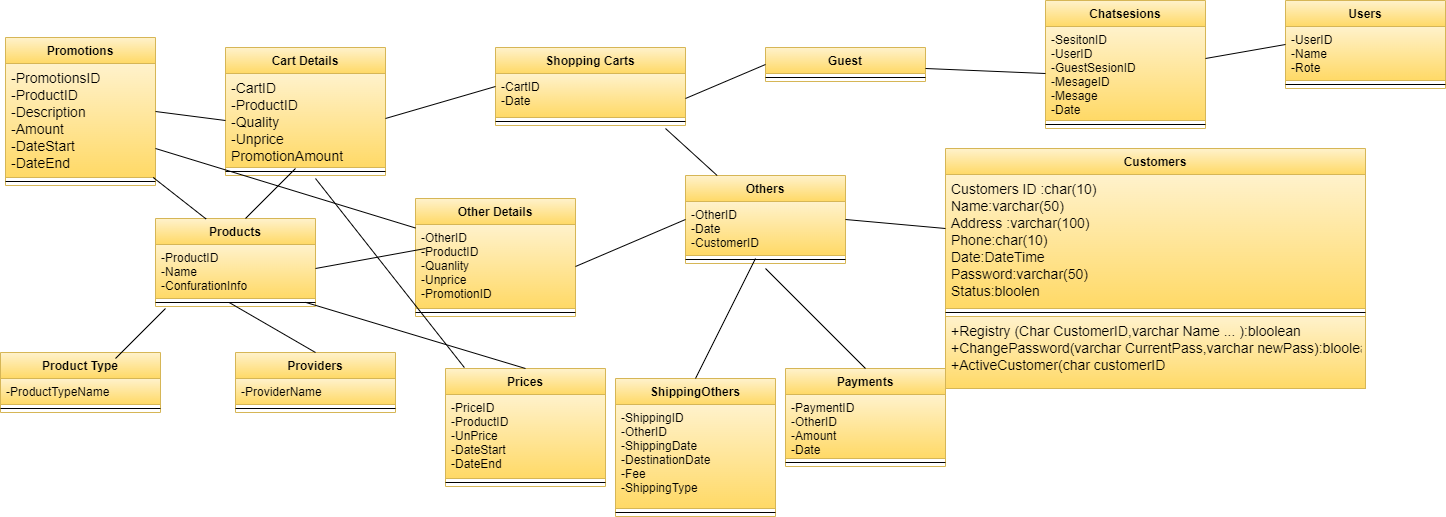

The diagram above was exported from draw.io. Its source (the exported page's mxGraphModel, read from the mxfile embedded in the PNG):
<mxGraphModel dx="2310" dy="1913" grid="1" gridSize="10" guides="1" tooltips="1" connect="1" arrows="1" fold="1" page="1" pageScale="1" pageWidth="827" pageHeight="1169" math="0" shadow="0">
  <root>
    <mxCell id="0" />
    <mxCell id="1" parent="0" />
    <mxCell id="e-JTxnSBIHLSfib4koYU-69" value="Product Type" style="swimlane;fontStyle=1;align=center;verticalAlign=top;childLayout=stackLayout;horizontal=1;startSize=26;horizontalStack=0;resizeParent=1;resizeParentMax=0;resizeLast=0;collapsible=1;marginBottom=0;fillColor=#fff2cc;gradientColor=#ffd966;strokeColor=#d6b656;" vertex="1" parent="1">
      <mxGeometry x="-255" y="284" width="160" height="60" as="geometry" />
    </mxCell>
    <mxCell id="e-JTxnSBIHLSfib4koYU-70" value="-ProductTypeName" style="text;strokeColor=#d6b656;fillColor=#fff2cc;align=left;verticalAlign=top;spacingLeft=4;spacingRight=4;overflow=hidden;rotatable=0;points=[[0,0.5],[1,0.5]];portConstraint=eastwest;gradientColor=#ffd966;" vertex="1" parent="e-JTxnSBIHLSfib4koYU-69">
      <mxGeometry y="26" width="160" height="26" as="geometry" />
    </mxCell>
    <mxCell id="e-JTxnSBIHLSfib4koYU-71" value="" style="line;strokeWidth=1;fillColor=none;align=left;verticalAlign=middle;spacingTop=-1;spacingLeft=3;spacingRight=3;rotatable=0;labelPosition=right;points=[];portConstraint=eastwest;" vertex="1" parent="e-JTxnSBIHLSfib4koYU-69">
      <mxGeometry y="52" width="160" height="8" as="geometry" />
    </mxCell>
    <mxCell id="e-JTxnSBIHLSfib4koYU-73" value="Providers" style="swimlane;fontStyle=1;align=center;verticalAlign=top;childLayout=stackLayout;horizontal=1;startSize=26;horizontalStack=0;resizeParent=1;resizeParentMax=0;resizeLast=0;collapsible=1;marginBottom=0;fillColor=#fff2cc;gradientColor=#ffd966;strokeColor=#d6b656;" vertex="1" parent="1">
      <mxGeometry x="-20" y="284" width="160" height="60" as="geometry" />
    </mxCell>
    <mxCell id="e-JTxnSBIHLSfib4koYU-74" value="-ProviderName" style="text;strokeColor=#d6b656;fillColor=#fff2cc;align=left;verticalAlign=top;spacingLeft=4;spacingRight=4;overflow=hidden;rotatable=0;points=[[0,0.5],[1,0.5]];portConstraint=eastwest;gradientColor=#ffd966;" vertex="1" parent="e-JTxnSBIHLSfib4koYU-73">
      <mxGeometry y="26" width="160" height="26" as="geometry" />
    </mxCell>
    <mxCell id="e-JTxnSBIHLSfib4koYU-75" value="" style="line;strokeWidth=1;fillColor=none;align=left;verticalAlign=middle;spacingTop=-1;spacingLeft=3;spacingRight=3;rotatable=0;labelPosition=right;points=[];portConstraint=eastwest;" vertex="1" parent="e-JTxnSBIHLSfib4koYU-73">
      <mxGeometry y="52" width="160" height="8" as="geometry" />
    </mxCell>
    <mxCell id="e-JTxnSBIHLSfib4koYU-77" value="Prices" style="swimlane;fontStyle=1;align=center;verticalAlign=top;childLayout=stackLayout;horizontal=1;startSize=26;horizontalStack=0;resizeParent=1;resizeParentMax=0;resizeLast=0;collapsible=1;marginBottom=0;fillColor=#fff2cc;gradientColor=#ffd966;strokeColor=#d6b656;" vertex="1" parent="1">
      <mxGeometry x="190" y="300" width="160" height="118" as="geometry" />
    </mxCell>
    <mxCell id="e-JTxnSBIHLSfib4koYU-78" value="-PriceID&#10;-ProductID&#10;-UnPrice&#10;-DateStart&#10;-DateEnd" style="text;strokeColor=#d6b656;fillColor=#fff2cc;align=left;verticalAlign=top;spacingLeft=4;spacingRight=4;overflow=hidden;rotatable=0;points=[[0,0.5],[1,0.5]];portConstraint=eastwest;gradientColor=#ffd966;" vertex="1" parent="e-JTxnSBIHLSfib4koYU-77">
      <mxGeometry y="26" width="160" height="84" as="geometry" />
    </mxCell>
    <mxCell id="e-JTxnSBIHLSfib4koYU-79" value="" style="line;strokeWidth=1;fillColor=none;align=left;verticalAlign=middle;spacingTop=-1;spacingLeft=3;spacingRight=3;rotatable=0;labelPosition=right;points=[];portConstraint=eastwest;" vertex="1" parent="e-JTxnSBIHLSfib4koYU-77">
      <mxGeometry y="110" width="160" height="8" as="geometry" />
    </mxCell>
    <mxCell id="e-JTxnSBIHLSfib4koYU-81" value="ShippingOthers" style="swimlane;fontStyle=1;align=center;verticalAlign=top;childLayout=stackLayout;horizontal=1;startSize=26;horizontalStack=0;resizeParent=1;resizeParentMax=0;resizeLast=0;collapsible=1;marginBottom=0;fillColor=#fff2cc;gradientColor=#ffd966;strokeColor=#d6b656;" vertex="1" parent="1">
      <mxGeometry x="360" y="310" width="160" height="138" as="geometry" />
    </mxCell>
    <mxCell id="e-JTxnSBIHLSfib4koYU-82" value="-ShippingID&#10;-OtherID&#10;-ShippingDate&#10;-DestinationDate&#10;-Fee&#10;-ShippingType" style="text;strokeColor=#d6b656;fillColor=#fff2cc;align=left;verticalAlign=top;spacingLeft=4;spacingRight=4;overflow=hidden;rotatable=0;points=[[0,0.5],[1,0.5]];portConstraint=eastwest;gradientColor=#ffd966;" vertex="1" parent="e-JTxnSBIHLSfib4koYU-81">
      <mxGeometry y="26" width="160" height="104" as="geometry" />
    </mxCell>
    <mxCell id="e-JTxnSBIHLSfib4koYU-83" value="" style="line;strokeWidth=1;fillColor=none;align=left;verticalAlign=middle;spacingTop=-1;spacingLeft=3;spacingRight=3;rotatable=0;labelPosition=right;points=[];portConstraint=eastwest;" vertex="1" parent="e-JTxnSBIHLSfib4koYU-81">
      <mxGeometry y="130" width="160" height="8" as="geometry" />
    </mxCell>
    <mxCell id="e-JTxnSBIHLSfib4koYU-85" value="Payments" style="swimlane;fontStyle=1;align=center;verticalAlign=top;childLayout=stackLayout;horizontal=1;startSize=26;horizontalStack=0;resizeParent=1;resizeParentMax=0;resizeLast=0;collapsible=1;marginBottom=0;fillColor=#fff2cc;gradientColor=#ffd966;strokeColor=#d6b656;" vertex="1" parent="1">
      <mxGeometry x="530" y="300" width="160" height="98" as="geometry" />
    </mxCell>
    <mxCell id="e-JTxnSBIHLSfib4koYU-86" value="-PaymentID&#10;-OtherID&#10;-Amount&#10;-Date" style="text;strokeColor=#d6b656;fillColor=#fff2cc;align=left;verticalAlign=top;spacingLeft=4;spacingRight=4;overflow=hidden;rotatable=0;points=[[0,0.5],[1,0.5]];portConstraint=eastwest;gradientColor=#ffd966;" vertex="1" parent="e-JTxnSBIHLSfib4koYU-85">
      <mxGeometry y="26" width="160" height="64" as="geometry" />
    </mxCell>
    <mxCell id="e-JTxnSBIHLSfib4koYU-87" value="" style="line;strokeWidth=1;fillColor=none;align=left;verticalAlign=middle;spacingTop=-1;spacingLeft=3;spacingRight=3;rotatable=0;labelPosition=right;points=[];portConstraint=eastwest;" vertex="1" parent="e-JTxnSBIHLSfib4koYU-85">
      <mxGeometry y="90" width="160" height="8" as="geometry" />
    </mxCell>
    <mxCell id="e-JTxnSBIHLSfib4koYU-89" value="Products" style="swimlane;fontStyle=1;align=center;verticalAlign=top;childLayout=stackLayout;horizontal=1;startSize=26;horizontalStack=0;resizeParent=1;resizeParentMax=0;resizeLast=0;collapsible=1;marginBottom=0;fillColor=#fff2cc;gradientColor=#ffd966;strokeColor=#d6b656;" vertex="1" parent="1">
      <mxGeometry x="-100" y="150" width="160" height="88" as="geometry" />
    </mxCell>
    <mxCell id="e-JTxnSBIHLSfib4koYU-90" value="-ProductID&#10;-Name&#10;-ConfurationInfo" style="text;strokeColor=#d6b656;fillColor=#fff2cc;align=left;verticalAlign=top;spacingLeft=4;spacingRight=4;overflow=hidden;rotatable=0;points=[[0,0.5],[1,0.5]];portConstraint=eastwest;gradientColor=#ffd966;" vertex="1" parent="e-JTxnSBIHLSfib4koYU-89">
      <mxGeometry y="26" width="160" height="54" as="geometry" />
    </mxCell>
    <mxCell id="e-JTxnSBIHLSfib4koYU-91" value="" style="line;strokeWidth=1;fillColor=none;align=left;verticalAlign=middle;spacingTop=-1;spacingLeft=3;spacingRight=3;rotatable=0;labelPosition=right;points=[];portConstraint=eastwest;" vertex="1" parent="e-JTxnSBIHLSfib4koYU-89">
      <mxGeometry y="80" width="160" height="8" as="geometry" />
    </mxCell>
    <mxCell id="e-JTxnSBIHLSfib4koYU-93" value="Other Details" style="swimlane;fontStyle=1;align=center;verticalAlign=top;childLayout=stackLayout;horizontal=1;startSize=26;horizontalStack=0;resizeParent=1;resizeParentMax=0;resizeLast=0;collapsible=1;marginBottom=0;fillColor=#fff2cc;gradientColor=#ffd966;strokeColor=#d6b656;" vertex="1" parent="1">
      <mxGeometry x="160" y="130" width="160" height="118" as="geometry" />
    </mxCell>
    <mxCell id="e-JTxnSBIHLSfib4koYU-94" value="-OtherID&#10;-ProductID&#10;-Quanlity&#10;-Unprice&#10;-PromotionID" style="text;strokeColor=#d6b656;fillColor=#fff2cc;align=left;verticalAlign=top;spacingLeft=4;spacingRight=4;overflow=hidden;rotatable=0;points=[[0,0.5],[1,0.5]];portConstraint=eastwest;gradientColor=#ffd966;" vertex="1" parent="e-JTxnSBIHLSfib4koYU-93">
      <mxGeometry y="26" width="160" height="84" as="geometry" />
    </mxCell>
    <mxCell id="e-JTxnSBIHLSfib4koYU-95" value="" style="line;strokeWidth=1;fillColor=none;align=left;verticalAlign=middle;spacingTop=-1;spacingLeft=3;spacingRight=3;rotatable=0;labelPosition=right;points=[];portConstraint=eastwest;" vertex="1" parent="e-JTxnSBIHLSfib4koYU-93">
      <mxGeometry y="110" width="160" height="8" as="geometry" />
    </mxCell>
    <mxCell id="e-JTxnSBIHLSfib4koYU-97" value="Others" style="swimlane;fontStyle=1;align=center;verticalAlign=top;childLayout=stackLayout;horizontal=1;startSize=26;horizontalStack=0;resizeParent=1;resizeParentMax=0;resizeLast=0;collapsible=1;marginBottom=0;fillColor=#fff2cc;gradientColor=#ffd966;strokeColor=#d6b656;" vertex="1" parent="1">
      <mxGeometry x="430" y="107" width="160" height="88" as="geometry" />
    </mxCell>
    <mxCell id="e-JTxnSBIHLSfib4koYU-98" value="-OtherID&#10;-Date&#10;-CustomerID" style="text;strokeColor=#d6b656;fillColor=#fff2cc;align=left;verticalAlign=top;spacingLeft=4;spacingRight=4;overflow=hidden;rotatable=0;points=[[0,0.5],[1,0.5]];portConstraint=eastwest;gradientColor=#ffd966;" vertex="1" parent="e-JTxnSBIHLSfib4koYU-97">
      <mxGeometry y="26" width="160" height="54" as="geometry" />
    </mxCell>
    <mxCell id="e-JTxnSBIHLSfib4koYU-99" value="" style="line;strokeWidth=1;fillColor=none;align=left;verticalAlign=middle;spacingTop=-1;spacingLeft=3;spacingRight=3;rotatable=0;labelPosition=right;points=[];portConstraint=eastwest;" vertex="1" parent="e-JTxnSBIHLSfib4koYU-97">
      <mxGeometry y="80" width="160" height="8" as="geometry" />
    </mxCell>
    <mxCell id="e-JTxnSBIHLSfib4koYU-101" value="Customers" style="swimlane;fontStyle=1;align=center;verticalAlign=top;childLayout=stackLayout;horizontal=1;startSize=26;horizontalStack=0;resizeParent=1;resizeParentMax=0;resizeLast=0;collapsible=1;marginBottom=0;fillColor=#fff2cc;gradientColor=#ffd966;strokeColor=#d6b656;" vertex="1" parent="1">
      <mxGeometry x="690" y="80" width="420" height="240" as="geometry">
        <mxRectangle x="770" y="124" width="90" height="26" as="alternateBounds" />
      </mxGeometry>
    </mxCell>
    <mxCell id="e-JTxnSBIHLSfib4koYU-102" value="Customers ID :char(10)&#10;Name:varchar(50)&#10;Address :varchar(100)&#10;Phone:char(10)&#10;Date:DateTime&#10;Password:varchar(50)&#10;Status:bloolen" style="text;strokeColor=#d6b656;fillColor=#fff2cc;align=left;verticalAlign=top;spacingLeft=4;spacingRight=4;overflow=hidden;rotatable=0;points=[[0,0.5],[1,0.5]];portConstraint=eastwest;fontSize=14;gradientColor=#ffd966;" vertex="1" parent="e-JTxnSBIHLSfib4koYU-101">
      <mxGeometry y="26" width="420" height="134" as="geometry" />
    </mxCell>
    <mxCell id="e-JTxnSBIHLSfib4koYU-103" value="" style="line;strokeWidth=1;fillColor=none;align=left;verticalAlign=middle;spacingTop=-1;spacingLeft=3;spacingRight=3;rotatable=0;labelPosition=right;points=[];portConstraint=eastwest;" vertex="1" parent="e-JTxnSBIHLSfib4koYU-101">
      <mxGeometry y="160" width="420" height="8" as="geometry" />
    </mxCell>
    <mxCell id="e-JTxnSBIHLSfib4koYU-104" value="+Registry (Char CustomerID,varchar Name ... ):bloolean&#10;+ChangePassword(varchar CurrentPass,varchar newPass):bloolean&#10;+ActiveCustomer(char customerID" style="text;strokeColor=#d6b656;fillColor=#fff2cc;align=left;verticalAlign=top;spacingLeft=4;spacingRight=4;overflow=hidden;rotatable=0;points=[[0,0.5],[1,0.5]];portConstraint=eastwest;fontSize=14;gradientColor=#ffd966;" vertex="1" parent="e-JTxnSBIHLSfib4koYU-101">
      <mxGeometry y="168" width="420" height="72" as="geometry" />
    </mxCell>
    <mxCell id="e-JTxnSBIHLSfib4koYU-105" value="Users" style="swimlane;fontStyle=1;align=center;verticalAlign=top;childLayout=stackLayout;horizontal=1;startSize=26;horizontalStack=0;resizeParent=1;resizeParentMax=0;resizeLast=0;collapsible=1;marginBottom=0;fillColor=#fff2cc;gradientColor=#ffd966;strokeColor=#d6b656;" vertex="1" parent="1">
      <mxGeometry x="1030" y="-68" width="160" height="88" as="geometry" />
    </mxCell>
    <mxCell id="e-JTxnSBIHLSfib4koYU-106" value="-UserID&#10;-Name&#10;-Rote" style="text;strokeColor=#d6b656;fillColor=#fff2cc;align=left;verticalAlign=top;spacingLeft=4;spacingRight=4;overflow=hidden;rotatable=0;points=[[0,0.5],[1,0.5]];portConstraint=eastwest;gradientColor=#ffd966;" vertex="1" parent="e-JTxnSBIHLSfib4koYU-105">
      <mxGeometry y="26" width="160" height="54" as="geometry" />
    </mxCell>
    <mxCell id="e-JTxnSBIHLSfib4koYU-107" value="" style="line;strokeWidth=1;fillColor=none;align=left;verticalAlign=middle;spacingTop=-1;spacingLeft=3;spacingRight=3;rotatable=0;labelPosition=right;points=[];portConstraint=eastwest;" vertex="1" parent="e-JTxnSBIHLSfib4koYU-105">
      <mxGeometry y="80" width="160" height="8" as="geometry" />
    </mxCell>
    <mxCell id="e-JTxnSBIHLSfib4koYU-109" value="Chatsesions" style="swimlane;fontStyle=1;align=center;verticalAlign=top;childLayout=stackLayout;horizontal=1;startSize=26;horizontalStack=0;resizeParent=1;resizeParentMax=0;resizeLast=0;collapsible=1;marginBottom=0;fillColor=#fff2cc;gradientColor=#ffd966;strokeColor=#d6b656;" vertex="1" parent="1">
      <mxGeometry x="790" y="-68" width="160" height="128" as="geometry" />
    </mxCell>
    <mxCell id="e-JTxnSBIHLSfib4koYU-110" value="-SesitonID&#10;-UserID&#10;-GuestSesionID&#10;-MesageID&#10;-Mesage&#10;-Date" style="text;strokeColor=#d6b656;fillColor=#fff2cc;align=left;verticalAlign=top;spacingLeft=4;spacingRight=4;overflow=hidden;rotatable=0;points=[[0,0.5],[1,0.5]];portConstraint=eastwest;gradientColor=#ffd966;" vertex="1" parent="e-JTxnSBIHLSfib4koYU-109">
      <mxGeometry y="26" width="160" height="94" as="geometry" />
    </mxCell>
    <mxCell id="e-JTxnSBIHLSfib4koYU-111" value="" style="line;strokeWidth=1;fillColor=none;align=left;verticalAlign=middle;spacingTop=-1;spacingLeft=3;spacingRight=3;rotatable=0;labelPosition=right;points=[];portConstraint=eastwest;" vertex="1" parent="e-JTxnSBIHLSfib4koYU-109">
      <mxGeometry y="120" width="160" height="8" as="geometry" />
    </mxCell>
    <mxCell id="e-JTxnSBIHLSfib4koYU-113" value="Guest" style="swimlane;fontStyle=1;align=center;verticalAlign=top;childLayout=stackLayout;horizontal=1;startSize=26;horizontalStack=0;resizeParent=1;resizeParentMax=0;resizeLast=0;collapsible=1;marginBottom=0;fillColor=#fff2cc;gradientColor=#ffd966;strokeColor=#d6b656;" vertex="1" parent="1">
      <mxGeometry x="510" y="-21" width="160" height="34" as="geometry" />
    </mxCell>
    <mxCell id="e-JTxnSBIHLSfib4koYU-115" value="" style="line;strokeWidth=1;fillColor=none;align=left;verticalAlign=middle;spacingTop=-1;spacingLeft=3;spacingRight=3;rotatable=0;labelPosition=right;points=[];portConstraint=eastwest;" vertex="1" parent="e-JTxnSBIHLSfib4koYU-113">
      <mxGeometry y="26" width="160" height="8" as="geometry" />
    </mxCell>
    <mxCell id="e-JTxnSBIHLSfib4koYU-117" value="Shopping Carts" style="swimlane;fontStyle=1;align=center;verticalAlign=top;childLayout=stackLayout;horizontal=1;startSize=26;horizontalStack=0;resizeParent=1;resizeParentMax=0;resizeLast=0;collapsible=1;marginBottom=0;fillColor=#fff2cc;gradientColor=#ffd966;strokeColor=#d6b656;" vertex="1" parent="1">
      <mxGeometry x="240" y="-21" width="190" height="78" as="geometry" />
    </mxCell>
    <mxCell id="e-JTxnSBIHLSfib4koYU-118" value="-CartID&#10;-Date" style="text;strokeColor=#d6b656;fillColor=#fff2cc;align=left;verticalAlign=top;spacingLeft=4;spacingRight=4;overflow=hidden;rotatable=0;points=[[0,0.5],[1,0.5]];portConstraint=eastwest;gradientColor=#ffd966;" vertex="1" parent="e-JTxnSBIHLSfib4koYU-117">
      <mxGeometry y="26" width="190" height="44" as="geometry" />
    </mxCell>
    <mxCell id="e-JTxnSBIHLSfib4koYU-119" value="" style="line;strokeWidth=1;fillColor=none;align=left;verticalAlign=middle;spacingTop=-1;spacingLeft=3;spacingRight=3;rotatable=0;labelPosition=right;points=[];portConstraint=eastwest;" vertex="1" parent="e-JTxnSBIHLSfib4koYU-117">
      <mxGeometry y="70" width="190" height="8" as="geometry" />
    </mxCell>
    <mxCell id="e-JTxnSBIHLSfib4koYU-121" value="Cart Details" style="swimlane;fontStyle=1;align=center;verticalAlign=top;childLayout=stackLayout;horizontal=1;startSize=26;horizontalStack=0;resizeParent=1;resizeParentMax=0;resizeLast=0;collapsible=1;marginBottom=0;fillColor=#fff2cc;gradientColor=#ffd966;strokeColor=#d6b656;" vertex="1" parent="1">
      <mxGeometry x="-30" y="-21" width="160" height="128" as="geometry" />
    </mxCell>
    <mxCell id="e-JTxnSBIHLSfib4koYU-122" value="-CartID&#10;-ProductID&#10;-Quality&#10;-Unprice&#10;PromotionAmount" style="text;strokeColor=#d6b656;fillColor=#fff2cc;align=left;verticalAlign=top;spacingLeft=4;spacingRight=4;overflow=hidden;rotatable=0;points=[[0,0.5],[1,0.5]];portConstraint=eastwest;fontSize=14;gradientColor=#ffd966;" vertex="1" parent="e-JTxnSBIHLSfib4koYU-121">
      <mxGeometry y="26" width="160" height="94" as="geometry" />
    </mxCell>
    <mxCell id="e-JTxnSBIHLSfib4koYU-123" value="" style="line;strokeWidth=1;fillColor=none;align=left;verticalAlign=middle;spacingTop=-1;spacingLeft=3;spacingRight=3;rotatable=0;labelPosition=right;points=[];portConstraint=eastwest;" vertex="1" parent="e-JTxnSBIHLSfib4koYU-121">
      <mxGeometry y="120" width="160" height="8" as="geometry" />
    </mxCell>
    <mxCell id="e-JTxnSBIHLSfib4koYU-125" value="Promotions" style="swimlane;fontStyle=1;align=center;verticalAlign=top;childLayout=stackLayout;horizontal=1;startSize=26;horizontalStack=0;resizeParent=1;resizeParentMax=0;resizeLast=0;collapsible=1;marginBottom=0;fillColor=#fff2cc;gradientColor=#ffd966;strokeColor=#d6b656;" vertex="1" parent="1">
      <mxGeometry x="-250" y="-31" width="150" height="148" as="geometry" />
    </mxCell>
    <mxCell id="e-JTxnSBIHLSfib4koYU-126" value="-PromotionsID&#10;-ProductID&#10;-Description&#10;-Amount&#10;-DateStart&#10;-DateEnd" style="text;strokeColor=#d6b656;fillColor=#fff2cc;align=left;verticalAlign=top;spacingLeft=4;spacingRight=4;overflow=hidden;rotatable=0;points=[[0,0.5],[1,0.5]];portConstraint=eastwest;fontSize=14;gradientColor=#ffd966;" vertex="1" parent="e-JTxnSBIHLSfib4koYU-125">
      <mxGeometry y="26" width="150" height="114" as="geometry" />
    </mxCell>
    <mxCell id="e-JTxnSBIHLSfib4koYU-127" value="" style="line;strokeWidth=1;fillColor=none;align=left;verticalAlign=middle;spacingTop=-1;spacingLeft=3;spacingRight=3;rotatable=0;labelPosition=right;points=[];portConstraint=eastwest;" vertex="1" parent="e-JTxnSBIHLSfib4koYU-125">
      <mxGeometry y="140" width="150" height="8" as="geometry" />
    </mxCell>
    <mxCell id="e-JTxnSBIHLSfib4koYU-131" value="" style="endArrow=none;html=1;rounded=0;fontSize=14;entryX=0;entryY=0.5;entryDx=0;entryDy=0;" edge="1" parent="1" target="e-JTxnSBIHLSfib4koYU-122">
      <mxGeometry width="50" height="50" relative="1" as="geometry">
        <mxPoint x="-100" y="43" as="sourcePoint" />
        <mxPoint x="-50" y="-7" as="targetPoint" />
      </mxGeometry>
    </mxCell>
    <mxCell id="e-JTxnSBIHLSfib4koYU-132" value="" style="endArrow=none;html=1;rounded=0;fontSize=14;entryX=0;entryY=0.5;entryDx=0;entryDy=0;" edge="1" parent="1" target="e-JTxnSBIHLSfib4koYU-105">
      <mxGeometry width="50" height="50" relative="1" as="geometry">
        <mxPoint x="950.0000000000002" y="-10" as="sourcePoint" />
        <mxPoint x="1000.0000000000002" y="-60" as="targetPoint" />
      </mxGeometry>
    </mxCell>
    <mxCell id="e-JTxnSBIHLSfib4koYU-133" value="" style="endArrow=none;html=1;rounded=0;fontSize=14;entryX=0;entryY=0.5;entryDx=0;entryDy=0;" edge="1" parent="1" target="e-JTxnSBIHLSfib4koYU-110">
      <mxGeometry width="50" height="50" relative="1" as="geometry">
        <mxPoint x="670.0000000000002" as="sourcePoint" />
        <mxPoint x="720.0000000000002" y="-50" as="targetPoint" />
      </mxGeometry>
    </mxCell>
    <mxCell id="e-JTxnSBIHLSfib4koYU-134" value="" style="endArrow=none;html=1;rounded=0;fontSize=14;entryX=0;entryY=0.5;entryDx=0;entryDy=0;" edge="1" parent="1" target="e-JTxnSBIHLSfib4koYU-113">
      <mxGeometry width="50" height="50" relative="1" as="geometry">
        <mxPoint x="430.0000000000002" y="30" as="sourcePoint" />
        <mxPoint x="480.0000000000002" y="-20" as="targetPoint" />
      </mxGeometry>
    </mxCell>
    <mxCell id="e-JTxnSBIHLSfib4koYU-135" value="" style="endArrow=none;html=1;rounded=0;fontSize=14;entryX=0;entryY=0.5;entryDx=0;entryDy=0;" edge="1" parent="1" target="e-JTxnSBIHLSfib4koYU-117">
      <mxGeometry width="50" height="50" relative="1" as="geometry">
        <mxPoint x="130.00000000000023" y="50" as="sourcePoint" />
        <mxPoint x="180.00000000000023" as="targetPoint" />
      </mxGeometry>
    </mxCell>
    <mxCell id="e-JTxnSBIHLSfib4koYU-136" value="" style="endArrow=none;html=1;rounded=0;fontSize=14;" edge="1" parent="1">
      <mxGeometry width="50" height="50" relative="1" as="geometry">
        <mxPoint x="60" y="200" as="sourcePoint" />
        <mxPoint x="170" y="180" as="targetPoint" />
      </mxGeometry>
    </mxCell>
    <mxCell id="e-JTxnSBIHLSfib4koYU-137" value="" style="endArrow=none;html=1;rounded=0;fontSize=14;exitX=1;exitY=0.5;exitDx=0;exitDy=0;" edge="1" parent="1" source="e-JTxnSBIHLSfib4koYU-97">
      <mxGeometry width="50" height="50" relative="1" as="geometry">
        <mxPoint x="110" y="210" as="sourcePoint" />
        <mxPoint x="690" y="160" as="targetPoint" />
      </mxGeometry>
    </mxCell>
    <mxCell id="e-JTxnSBIHLSfib4koYU-138" value="" style="endArrow=none;html=1;rounded=0;fontSize=14;exitX=1;exitY=0.5;exitDx=0;exitDy=0;entryX=0;entryY=0.5;entryDx=0;entryDy=0;" edge="1" parent="1" source="e-JTxnSBIHLSfib4koYU-94" target="e-JTxnSBIHLSfib4koYU-97">
      <mxGeometry width="50" height="50" relative="1" as="geometry">
        <mxPoint x="120" y="220" as="sourcePoint" />
        <mxPoint x="170" y="170" as="targetPoint" />
      </mxGeometry>
    </mxCell>
    <mxCell id="e-JTxnSBIHLSfib4koYU-140" value="" style="endArrow=none;html=1;rounded=0;fontSize=14;entryX=0;entryY=0.25;entryDx=0;entryDy=0;" edge="1" parent="1" target="e-JTxnSBIHLSfib4koYU-93">
      <mxGeometry width="50" height="50" relative="1" as="geometry">
        <mxPoint x="-100" y="80" as="sourcePoint" />
        <mxPoint x="-50" y="30" as="targetPoint" />
      </mxGeometry>
    </mxCell>
    <mxCell id="e-JTxnSBIHLSfib4koYU-141" value="" style="endArrow=none;html=1;rounded=0;fontSize=14;exitX=0.316;exitY=0.005;exitDx=0;exitDy=0;exitPerimeter=0;" edge="1" parent="1" source="e-JTxnSBIHLSfib4koYU-89" target="e-JTxnSBIHLSfib4koYU-126">
      <mxGeometry width="50" height="50" relative="1" as="geometry">
        <mxPoint x="-180" y="180" as="sourcePoint" />
        <mxPoint x="-130" y="130" as="targetPoint" />
      </mxGeometry>
    </mxCell>
    <mxCell id="e-JTxnSBIHLSfib4koYU-142" value="" style="endArrow=none;html=1;rounded=0;fontSize=14;" edge="1" parent="1" source="e-JTxnSBIHLSfib4koYU-97">
      <mxGeometry width="50" height="50" relative="1" as="geometry">
        <mxPoint x="360" y="110" as="sourcePoint" />
        <mxPoint x="410" y="60" as="targetPoint" />
      </mxGeometry>
    </mxCell>
    <mxCell id="e-JTxnSBIHLSfib4koYU-143" value="" style="endArrow=none;html=1;rounded=0;fontSize=14;" edge="1" parent="1">
      <mxGeometry width="50" height="50" relative="1" as="geometry">
        <mxPoint x="-10" y="150" as="sourcePoint" />
        <mxPoint x="40" y="100" as="targetPoint" />
      </mxGeometry>
    </mxCell>
    <mxCell id="e-JTxnSBIHLSfib4koYU-144" value="" style="endArrow=none;html=1;rounded=0;fontSize=14;exitX=0.118;exitY=-0.008;exitDx=0;exitDy=0;exitPerimeter=0;" edge="1" parent="1" source="e-JTxnSBIHLSfib4koYU-77">
      <mxGeometry width="50" height="50" relative="1" as="geometry">
        <mxPoint y="160" as="sourcePoint" />
        <mxPoint x="60" y="110" as="targetPoint" />
      </mxGeometry>
    </mxCell>
    <mxCell id="e-JTxnSBIHLSfib4koYU-145" value="" style="endArrow=none;html=1;rounded=0;fontSize=14;" edge="1" parent="1">
      <mxGeometry width="50" height="50" relative="1" as="geometry">
        <mxPoint x="-140" y="290" as="sourcePoint" />
        <mxPoint x="-90" y="240" as="targetPoint" />
      </mxGeometry>
    </mxCell>
    <mxCell id="e-JTxnSBIHLSfib4koYU-146" value="" style="endArrow=none;html=1;rounded=0;fontSize=14;entryX=0.459;entryY=0.482;entryDx=0;entryDy=0;entryPerimeter=0;exitX=0.5;exitY=0;exitDx=0;exitDy=0;" edge="1" parent="1" source="e-JTxnSBIHLSfib4koYU-73" target="e-JTxnSBIHLSfib4koYU-91">
      <mxGeometry width="50" height="50" relative="1" as="geometry">
        <mxPoint x="-130" y="300" as="sourcePoint" />
        <mxPoint x="-80" y="250" as="targetPoint" />
      </mxGeometry>
    </mxCell>
    <mxCell id="e-JTxnSBIHLSfib4koYU-147" value="" style="endArrow=none;html=1;rounded=0;fontSize=14;entryX=0.938;entryY=0.482;entryDx=0;entryDy=0;entryPerimeter=0;exitX=0.5;exitY=0;exitDx=0;exitDy=0;" edge="1" parent="1" source="e-JTxnSBIHLSfib4koYU-77" target="e-JTxnSBIHLSfib4koYU-91">
      <mxGeometry width="50" height="50" relative="1" as="geometry">
        <mxPoint x="70" y="294" as="sourcePoint" />
        <mxPoint x="-16.559999999999945" y="243.85600000000022" as="targetPoint" />
      </mxGeometry>
    </mxCell>
    <mxCell id="e-JTxnSBIHLSfib4koYU-148" value="" style="endArrow=none;html=1;rounded=0;fontSize=14;exitX=0.5;exitY=0;exitDx=0;exitDy=0;" edge="1" parent="1" source="e-JTxnSBIHLSfib4koYU-81">
      <mxGeometry width="50" height="50" relative="1" as="geometry">
        <mxPoint x="450" y="240" as="sourcePoint" />
        <mxPoint x="500" y="190" as="targetPoint" />
      </mxGeometry>
    </mxCell>
    <mxCell id="e-JTxnSBIHLSfib4koYU-150" value="" style="endArrow=none;html=1;rounded=0;fontSize=14;exitX=0.5;exitY=0;exitDx=0;exitDy=0;" edge="1" parent="1" source="e-JTxnSBIHLSfib4koYU-85">
      <mxGeometry width="50" height="50" relative="1" as="geometry">
        <mxPoint x="450" y="320" as="sourcePoint" />
        <mxPoint x="510" y="200" as="targetPoint" />
      </mxGeometry>
    </mxCell>
  </root>
</mxGraphModel>